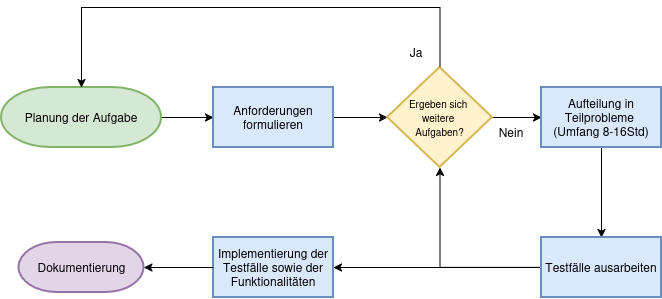

The diagram above was exported from draw.io. Its source (the exported page's mxGraphModel, read from the mxfile embedded in the PNG):
<mxGraphModel dx="1414" dy="723" grid="1" gridSize="10" guides="1" tooltips="1" connect="1" arrows="1" fold="1" page="1" pageScale="1" pageWidth="850" pageHeight="1100" math="0" shadow="0">
  <root>
    <mxCell id="0" />
    <mxCell id="1" parent="0" />
    <mxCell id="BhO30JI2HbEnYPHOizrR-2" edge="1" parent="1" source="LH6l7kk2DnZO5M2dc4nT-2" style="edgeStyle=orthogonalEdgeStyle;rounded=0;orthogonalLoop=1;jettySize=auto;html=1;" target="LH6l7kk2DnZO5M2dc4nT-3">
      <mxGeometry relative="1" as="geometry" />
    </mxCell>
    <mxCell id="LH6l7kk2DnZO5M2dc4nT-2" parent="1" style="strokeWidth=2;html=1;shape=mxgraph.flowchart.terminator;whiteSpace=wrap;strokeColor=#82b366;fillColor=#d5e8d4;" value="Planung der Aufgabe" vertex="1">
      <mxGeometry height="60" width="160" x="10" y="140" as="geometry" />
    </mxCell>
    <mxCell id="BhO30JI2HbEnYPHOizrR-1" edge="1" parent="1" source="LH6l7kk2DnZO5M2dc4nT-3" style="edgeStyle=orthogonalEdgeStyle;rounded=0;orthogonalLoop=1;jettySize=auto;html=1;entryX=0;entryY=0.5;entryDx=0;entryDy=0;" target="LH6l7kk2DnZO5M2dc4nT-5">
      <mxGeometry relative="1" as="geometry" />
    </mxCell>
    <mxCell id="LH6l7kk2DnZO5M2dc4nT-3" parent="1" style="rounded=0;whiteSpace=wrap;html=1;strokeWidth=2;strokeColor=#6c8ebf;fillColor=#dae8fc;" value="Anforderungen formulieren" vertex="1">
      <mxGeometry height="60" width="120" x="222" y="140" as="geometry" />
    </mxCell>
    <mxCell id="BhO30JI2HbEnYPHOizrR-3" edge="1" parent="1" source="LH6l7kk2DnZO5M2dc4nT-5" style="edgeStyle=orthogonalEdgeStyle;rounded=0;orthogonalLoop=1;jettySize=auto;html=1;entryX=0;entryY=0.5;entryDx=0;entryDy=0;" target="LH6l7kk2DnZO5M2dc4nT-9">
      <mxGeometry relative="1" as="geometry" />
    </mxCell>
    <mxCell id="LH6l7kk2DnZO5M2dc4nT-5" parent="1" style="rhombus;whiteSpace=wrap;html=1;strokeWidth=2;strokeColor=#d6b656;fillColor=#fff2cc;" value="&lt;div&gt;&lt;font style=&quot;font-size: 10px;&quot;&gt;Ergeben sich&amp;nbsp;&lt;/font&gt;&lt;/div&gt;&lt;div&gt;&lt;font style=&quot;font-size: 10px;&quot;&gt;weitere&amp;nbsp;&lt;/font&gt;&lt;/div&gt;&lt;div&gt;&lt;font style=&quot;font-size: 10px;&quot;&gt;Aufgaben?&lt;/font&gt;&lt;/div&gt;" vertex="1">
      <mxGeometry height="100" width="105" x="396" y="120" as="geometry" />
    </mxCell>
    <mxCell id="LH6l7kk2DnZO5M2dc4nT-8" parent="1" style="text;html=1;whiteSpace=wrap;strokeColor=none;fillColor=none;align=center;verticalAlign=middle;rounded=0;" value="Nein" vertex="1">
      <mxGeometry height="30" width="60" x="490" y="170" as="geometry" />
    </mxCell>
    <mxCell id="BhO30JI2HbEnYPHOizrR-4" edge="1" parent="1" source="LH6l7kk2DnZO5M2dc4nT-9" style="edgeStyle=orthogonalEdgeStyle;rounded=0;orthogonalLoop=1;jettySize=auto;html=1;" target="LH6l7kk2DnZO5M2dc4nT-12">
      <mxGeometry relative="1" as="geometry" />
    </mxCell>
    <mxCell id="LH6l7kk2DnZO5M2dc4nT-9" parent="1" style="rounded=0;whiteSpace=wrap;html=1;strokeWidth=2;strokeColor=#6c8ebf;fillColor=#dae8fc;" value="&lt;div&gt;Aufteilung in Teilprobleme&amp;nbsp;&lt;/div&gt;&lt;div&gt;(Umfang 8-16Std)&lt;/div&gt;" vertex="1">
      <mxGeometry height="60" width="120" x="550" y="140" as="geometry" />
    </mxCell>
    <mxCell id="LH6l7kk2DnZO5M2dc4nT-11" parent="1" style="text;html=1;whiteSpace=wrap;strokeColor=none;fillColor=none;align=center;verticalAlign=middle;rounded=0;" value="Ja" vertex="1">
      <mxGeometry height="30" width="60" x="395" y="90" as="geometry" />
    </mxCell>
    <mxCell id="BhO30JI2HbEnYPHOizrR-7" edge="1" parent="1" source="LH6l7kk2DnZO5M2dc4nT-12" style="edgeStyle=orthogonalEdgeStyle;rounded=0;orthogonalLoop=1;jettySize=auto;html=1;" target="LH6l7kk2DnZO5M2dc4nT-15">
      <mxGeometry relative="1" as="geometry" />
    </mxCell>
    <mxCell id="BhO30JI2HbEnYPHOizrR-8" edge="1" parent="1" source="LH6l7kk2DnZO5M2dc4nT-12" style="edgeStyle=orthogonalEdgeStyle;rounded=0;orthogonalLoop=1;jettySize=auto;html=1;entryX=0.5;entryY=1;entryDx=0;entryDy=0;" target="LH6l7kk2DnZO5M2dc4nT-5">
      <mxGeometry relative="1" as="geometry" />
    </mxCell>
    <mxCell id="LH6l7kk2DnZO5M2dc4nT-12" parent="1" style="rounded=0;whiteSpace=wrap;html=1;strokeWidth=2;strokeColor=#6c8ebf;fillColor=#dae8fc;" value="Testfälle ausarbeiten" vertex="1">
      <mxGeometry height="60" width="120" x="550" y="290" as="geometry" />
    </mxCell>
    <mxCell id="LH6l7kk2DnZO5M2dc4nT-15" parent="1" style="rounded=0;whiteSpace=wrap;html=1;strokeWidth=2;strokeColor=#6c8ebf;fillColor=#dae8fc;" value="Implementierung der Testfälle sowie der Funktionalitäten" vertex="1">
      <mxGeometry height="60" width="120" x="222" y="290" as="geometry" />
    </mxCell>
    <mxCell id="LH6l7kk2DnZO5M2dc4nT-17" parent="1" style="strokeWidth=2;html=1;shape=mxgraph.flowchart.terminator;whiteSpace=wrap;strokeColor=#9673a6;fillColor=#e1d5e7;" value="Dokumentierung" vertex="1">
      <mxGeometry height="50" width="125" x="27.5" y="295" as="geometry" />
    </mxCell>
    <mxCell id="BhO30JI2HbEnYPHOizrR-5" edge="1" parent="1" source="LH6l7kk2DnZO5M2dc4nT-15" style="edgeStyle=orthogonalEdgeStyle;rounded=0;orthogonalLoop=1;jettySize=auto;html=1;entryX=1;entryY=0.5;entryDx=0;entryDy=0;entryPerimeter=0;" target="LH6l7kk2DnZO5M2dc4nT-17">
      <mxGeometry relative="1" as="geometry" />
    </mxCell>
    <mxCell id="BhO30JI2HbEnYPHOizrR-6" edge="1" parent="1" source="LH6l7kk2DnZO5M2dc4nT-5" style="edgeStyle=orthogonalEdgeStyle;rounded=0;orthogonalLoop=1;jettySize=auto;html=1;entryX=0.5;entryY=0;entryDx=0;entryDy=0;entryPerimeter=0;" target="LH6l7kk2DnZO5M2dc4nT-2">
      <mxGeometry relative="1" as="geometry">
        <Array as="points">
          <mxPoint x="449" y="60" />
          <mxPoint x="90" y="60" />
        </Array>
      </mxGeometry>
    </mxCell>
  </root>
</mxGraphModel>